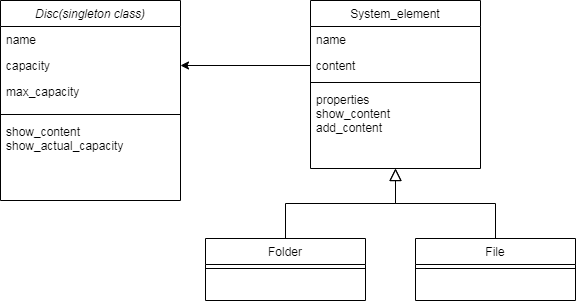

The diagram above was exported from draw.io. Its source (the exported page's mxGraphModel, read from the mxfile embedded in the PNG):
<mxGraphModel dx="803" dy="433" grid="1" gridSize="10" guides="1" tooltips="1" connect="1" arrows="1" fold="1" page="1" pageScale="1" pageWidth="827" pageHeight="1169" math="0" shadow="0">
  <root>
    <mxCell id="WIyWlLk6GJQsqaUBKTNV-0" />
    <mxCell id="WIyWlLk6GJQsqaUBKTNV-1" parent="WIyWlLk6GJQsqaUBKTNV-0" />
    <mxCell id="zkfFHV4jXpPFQw0GAbJ--0" value="Disc(singleton class)" style="swimlane;fontStyle=2;align=center;verticalAlign=top;childLayout=stackLayout;horizontal=1;startSize=26;horizontalStack=0;resizeParent=1;resizeLast=0;collapsible=1;marginBottom=0;rounded=0;shadow=0;strokeWidth=1;" parent="WIyWlLk6GJQsqaUBKTNV-1" vertex="1">
      <mxGeometry x="220" y="60" width="180" height="200" as="geometry">
        <mxRectangle x="230" y="140" width="160" height="26" as="alternateBounds" />
      </mxGeometry>
    </mxCell>
    <mxCell id="zkfFHV4jXpPFQw0GAbJ--1" value="name" style="text;align=left;verticalAlign=top;spacingLeft=4;spacingRight=4;overflow=hidden;rotatable=0;points=[[0,0.5],[1,0.5]];portConstraint=eastwest;" parent="zkfFHV4jXpPFQw0GAbJ--0" vertex="1">
      <mxGeometry y="26" width="180" height="26" as="geometry" />
    </mxCell>
    <mxCell id="zkfFHV4jXpPFQw0GAbJ--2" value="capacity" style="text;align=left;verticalAlign=top;spacingLeft=4;spacingRight=4;overflow=hidden;rotatable=0;points=[[0,0.5],[1,0.5]];portConstraint=eastwest;rounded=0;shadow=0;html=0;" parent="zkfFHV4jXpPFQw0GAbJ--0" vertex="1">
      <mxGeometry y="52" width="180" height="26" as="geometry" />
    </mxCell>
    <mxCell id="zkfFHV4jXpPFQw0GAbJ--3" value="max_capacity&#10;" style="text;align=left;verticalAlign=top;spacingLeft=4;spacingRight=4;overflow=hidden;rotatable=0;points=[[0,0.5],[1,0.5]];portConstraint=eastwest;rounded=0;shadow=0;html=0;" parent="zkfFHV4jXpPFQw0GAbJ--0" vertex="1">
      <mxGeometry y="78" width="180" height="32" as="geometry" />
    </mxCell>
    <mxCell id="zkfFHV4jXpPFQw0GAbJ--4" value="" style="line;html=1;strokeWidth=1;align=left;verticalAlign=middle;spacingTop=-1;spacingLeft=3;spacingRight=3;rotatable=0;labelPosition=right;points=[];portConstraint=eastwest;" parent="zkfFHV4jXpPFQw0GAbJ--0" vertex="1">
      <mxGeometry y="110" width="180" height="8" as="geometry" />
    </mxCell>
    <mxCell id="zkfFHV4jXpPFQw0GAbJ--5" value="show_content&#10;show_actual_capacity&#10;" style="text;align=left;verticalAlign=top;spacingLeft=4;spacingRight=4;overflow=hidden;rotatable=0;points=[[0,0.5],[1,0.5]];portConstraint=eastwest;" parent="zkfFHV4jXpPFQw0GAbJ--0" vertex="1">
      <mxGeometry y="118" width="180" height="52" as="geometry" />
    </mxCell>
    <mxCell id="zkfFHV4jXpPFQw0GAbJ--6" value="Folder" style="swimlane;fontStyle=0;align=center;verticalAlign=top;childLayout=stackLayout;horizontal=1;startSize=26;horizontalStack=0;resizeParent=1;resizeLast=0;collapsible=1;marginBottom=0;rounded=0;shadow=0;strokeWidth=1;" parent="WIyWlLk6GJQsqaUBKTNV-1" vertex="1">
      <mxGeometry x="425" y="298" width="160" height="62" as="geometry">
        <mxRectangle x="130" y="380" width="160" height="26" as="alternateBounds" />
      </mxGeometry>
    </mxCell>
    <mxCell id="zkfFHV4jXpPFQw0GAbJ--9" value="" style="line;html=1;strokeWidth=1;align=left;verticalAlign=middle;spacingTop=-1;spacingLeft=3;spacingRight=3;rotatable=0;labelPosition=right;points=[];portConstraint=eastwest;" parent="zkfFHV4jXpPFQw0GAbJ--6" vertex="1">
      <mxGeometry y="26" width="160" height="8" as="geometry" />
    </mxCell>
    <mxCell id="zkfFHV4jXpPFQw0GAbJ--12" value="" style="endArrow=block;endSize=10;endFill=0;shadow=0;strokeWidth=1;rounded=0;edgeStyle=elbowEdgeStyle;elbow=vertical;" parent="WIyWlLk6GJQsqaUBKTNV-1" source="zkfFHV4jXpPFQw0GAbJ--6" edge="1">
      <mxGeometry width="160" relative="1" as="geometry">
        <mxPoint x="505" y="141" as="sourcePoint" />
        <mxPoint x="615" y="228" as="targetPoint" />
      </mxGeometry>
    </mxCell>
    <mxCell id="zkfFHV4jXpPFQw0GAbJ--13" value="File" style="swimlane;fontStyle=0;align=center;verticalAlign=top;childLayout=stackLayout;horizontal=1;startSize=26;horizontalStack=0;resizeParent=1;resizeLast=0;collapsible=1;marginBottom=0;rounded=0;shadow=0;strokeWidth=1;" parent="WIyWlLk6GJQsqaUBKTNV-1" vertex="1">
      <mxGeometry x="635" y="298" width="160" height="62" as="geometry">
        <mxRectangle x="340" y="380" width="170" height="26" as="alternateBounds" />
      </mxGeometry>
    </mxCell>
    <mxCell id="zkfFHV4jXpPFQw0GAbJ--15" value="" style="line;html=1;strokeWidth=1;align=left;verticalAlign=middle;spacingTop=-1;spacingLeft=3;spacingRight=3;rotatable=0;labelPosition=right;points=[];portConstraint=eastwest;" parent="zkfFHV4jXpPFQw0GAbJ--13" vertex="1">
      <mxGeometry y="26" width="160" height="8" as="geometry" />
    </mxCell>
    <mxCell id="zkfFHV4jXpPFQw0GAbJ--16" value="" style="endArrow=block;endSize=10;endFill=0;shadow=0;strokeWidth=1;rounded=0;edgeStyle=elbowEdgeStyle;elbow=vertical;" parent="WIyWlLk6GJQsqaUBKTNV-1" source="zkfFHV4jXpPFQw0GAbJ--13" edge="1">
      <mxGeometry width="160" relative="1" as="geometry">
        <mxPoint x="515" y="311" as="sourcePoint" />
        <mxPoint x="615" y="228" as="targetPoint" />
      </mxGeometry>
    </mxCell>
    <mxCell id="1kKBqvJVTpzJabzkMmuu-0" value="System_element" style="swimlane;fontStyle=0;align=center;verticalAlign=top;childLayout=stackLayout;horizontal=1;startSize=26;horizontalStack=0;resizeParent=1;resizeLast=0;collapsible=1;marginBottom=0;rounded=0;shadow=0;strokeWidth=1;" parent="WIyWlLk6GJQsqaUBKTNV-1" vertex="1">
      <mxGeometry x="530" y="60" width="170" height="168" as="geometry">
        <mxRectangle x="130" y="380" width="160" height="26" as="alternateBounds" />
      </mxGeometry>
    </mxCell>
    <mxCell id="1kKBqvJVTpzJabzkMmuu-1" value="name&#10;" style="text;align=left;verticalAlign=top;spacingLeft=4;spacingRight=4;overflow=hidden;rotatable=0;points=[[0,0.5],[1,0.5]];portConstraint=eastwest;" parent="1kKBqvJVTpzJabzkMmuu-0" vertex="1">
      <mxGeometry y="26" width="170" height="26" as="geometry" />
    </mxCell>
    <mxCell id="1kKBqvJVTpzJabzkMmuu-2" value="content" style="text;align=left;verticalAlign=top;spacingLeft=4;spacingRight=4;overflow=hidden;rotatable=0;points=[[0,0.5],[1,0.5]];portConstraint=eastwest;rounded=0;shadow=0;html=0;" parent="1kKBqvJVTpzJabzkMmuu-0" vertex="1">
      <mxGeometry y="52" width="170" height="26" as="geometry" />
    </mxCell>
    <mxCell id="1kKBqvJVTpzJabzkMmuu-3" value="" style="line;html=1;strokeWidth=1;align=left;verticalAlign=middle;spacingTop=-1;spacingLeft=3;spacingRight=3;rotatable=0;labelPosition=right;points=[];portConstraint=eastwest;" parent="1kKBqvJVTpzJabzkMmuu-0" vertex="1">
      <mxGeometry y="78" width="170" height="8" as="geometry" />
    </mxCell>
    <mxCell id="1kKBqvJVTpzJabzkMmuu-5" value="properties&#10;show_content&#10;add_content" style="text;align=left;verticalAlign=top;spacingLeft=4;spacingRight=4;overflow=hidden;rotatable=0;points=[[0,0.5],[1,0.5]];portConstraint=eastwest;" parent="1kKBqvJVTpzJabzkMmuu-0" vertex="1">
      <mxGeometry y="86" width="170" height="64" as="geometry" />
    </mxCell>
    <mxCell id="T2yJ3Z06eekYyPtQ8pfm-0" style="edgeStyle=orthogonalEdgeStyle;rounded=0;orthogonalLoop=1;jettySize=auto;html=1;entryX=1;entryY=0.5;entryDx=0;entryDy=0;" parent="WIyWlLk6GJQsqaUBKTNV-1" source="1kKBqvJVTpzJabzkMmuu-2" target="zkfFHV4jXpPFQw0GAbJ--2" edge="1">
      <mxGeometry relative="1" as="geometry" />
    </mxCell>
  </root>
</mxGraphModel>